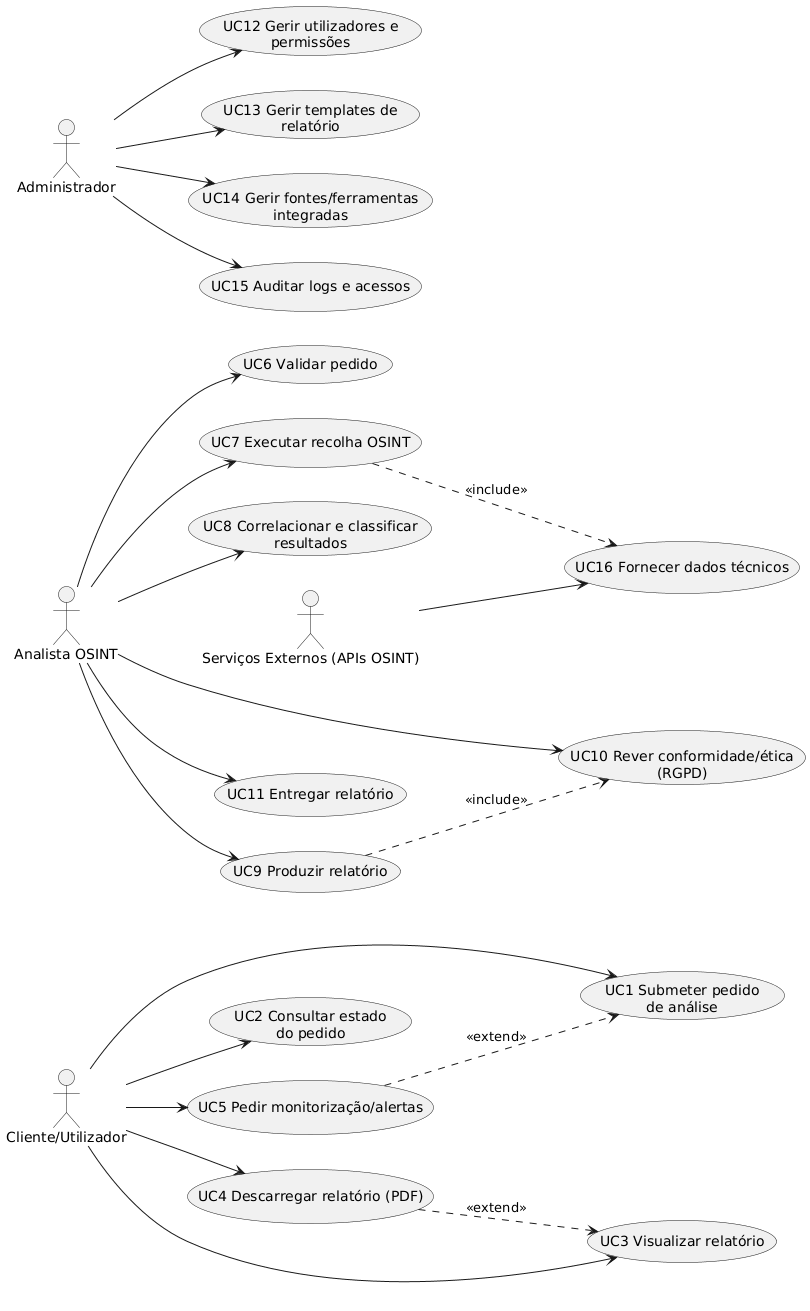

The diagram above was rendered by PlantUML. Its source (embedded in the PNG):
@startuml
left to right direction

actor "Cliente/Utilizador" as Client
actor "Analista OSINT" as Analyst
actor "Administrador" as Admin
actor "Serviços Externos (APIs OSINT)" as Ext

usecase "UC1 Submeter pedido\nde análise" as UC1
usecase "UC2 Consultar estado\ndo pedido" as UC2
usecase "UC3 Visualizar relatório" as UC3
usecase "UC4 Descarregar relatório (PDF)" as UC4
usecase "UC5 Pedir monitorização/alertas" as UC5

usecase "UC6 Validar pedido" as UC6
usecase "UC7 Executar recolha OSINT" as UC7
usecase "UC8 Correlacionar e classificar\nresultados" as UC8
usecase "UC9 Produzir relatório" as UC9
usecase "UC10 Rever conformidade/ética\n(RGPD)" as UC10
usecase "UC11 Entregar relatório" as UC11

usecase "UC12 Gerir utilizadores e\npermissões" as UC12
usecase "UC13 Gerir templates de\nrelatório" as UC13
usecase "UC14 Gerir fontes/ferramentas\nintegradas" as UC14
usecase "UC15 Auditar logs e acessos" as UC15

usecase "UC16 Fornecer dados técnicos" as UC16

Client --> UC1
Client --> UC2
Client --> UC3
Client --> UC4
Client --> UC5

Analyst --> UC6
Analyst --> UC7
Analyst --> UC8
Analyst --> UC9
Analyst --> UC10
Analyst --> UC11

Admin --> UC12
Admin --> UC13
Admin --> UC14
Admin --> UC15

UC7 ..> UC16 : <<include>>
Ext --> UC16

UC9 ..> UC10 : <<include>>
UC4 ..> UC3 : <<extend>>
UC5 ..> UC1 : <<extend>>
@enduml